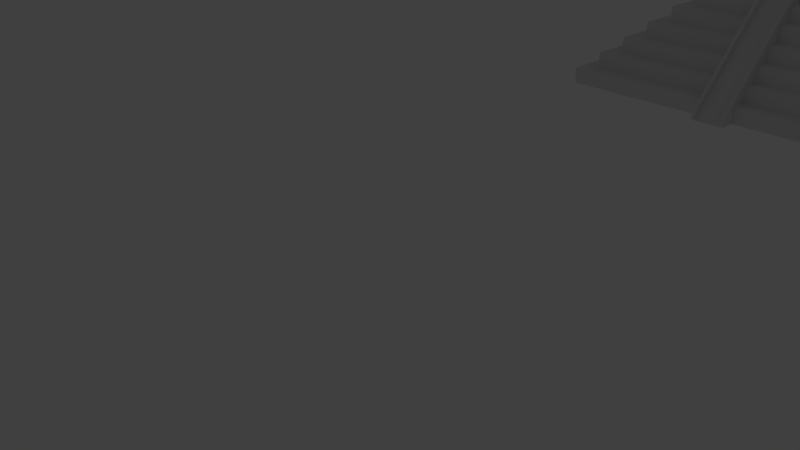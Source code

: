 # Source: piramide3.blend  (saved by Blender 2.78.0; exported with 4.5.12 LTS)
import bpy
from mathutils import Matrix  # noqa: F401  (used for matrix-valued properties, if any)

bpy.ops.wm.read_factory_settings(use_empty=True)
scene = bpy.context.scene
scene.name = 'Scene'

# ---- collections
col_collection_1 = bpy.data.collections.new('Collection 1'); scene.collection.children.link(col_collection_1)

# ---- world
world_world = bpy.data.worlds.new('World'); scene.world = world_world
world_world.color = (0.05088, 0.05088, 0.05088)
world_world.use_sun_shadow = False
world_world.sun_shadow_jitter_overblur = 0.0
world_world.cycles.sampling_method = 'MANUAL'

# ---- cameras
cam_camera = bpy.data.cameras.new('Camera')
cam_camera.clip_end = 100.0
cam_camera.lens = 35.0
cam_camera.sensor_width = 32.0
cam_camera.sensor_height = 18.0
cam_camera.ortho_scale = 7.314
cam_camera.dof.focus_distance = 0.0
cam_camera.dof.aperture_fstop = 128.0

# ---- lights
light_lamp = bpy.data.lights.new('Lamp', 'POINT')
light_lamp.transmission_factor = 0.0
light_lamp.cutoff_distance = 30.0
light_lamp.energy = 100.0
light_lamp.shadow_buffer_clip_start = 1.001
light_lamp.shadow_soft_size = 0.1
light_lamp.shadow_maximum_resolution = 0.006
light_lamp.use_absolute_resolution = True

# ---- meshes
me_cube_002 = bpy.data.meshes.new('Cube.002')
me_cube_002.from_pydata([(-0.199, -0.1989, 8.0), (-0.1998, -0.198, 12.0), (-0.1998, 0.2009, 8.0), (-0.1998, 0.2009, 12.0), (0.2006, -0.198, 12.0), (0.2006, 0.2009, 12.0), (-0.9998, -0.9991, -12.0), (-0.8998, -0.8991, -10.0), (-0.9998, 1.001, -12.0), (-0.8998, 0.9009, -10.0), (1.0, -0.9991, -12.0), (0.9002, -0.8991, -10.0), (1.0, 1.001, -12.0), (0.9002, 0.9009, -10.0), (-0.9998, -0.9991, -10.0), (-0.9998, 1.001, -10.0), (1.0, 1.001, -10.0), (1.0, -0.9991, -10.0), (-0.7998, -0.7991, -8.0), (-0.7998, 0.8009, -8.0), (0.8002, 0.8009, -8.0), (0.8002, -0.7991, -8.0), (-0.8998, -0.8991, -8.0), (-0.8998, 0.9009, -8.0), (0.9002, 0.9009, -8.0), (0.9002, -0.8991, -8.0), (-0.6998, -0.6991, -6.0), (-0.6998, 0.7009, -6.0), (0.7002, 0.7009, -6.0), (0.7002, -0.6991, -6.0), (-0.7998, -0.7991, -6.0), (-0.7998, 0.8009, -6.0), (0.8002, 0.8009, -6.0), (0.8002, -0.7991, -6.0), (-0.5998, -0.5991, -4.0), (-0.5998, 0.6009, -4.0), (0.6002, 0.6009, -4.0), (0.6002, -0.5991, -4.0), (-0.6998, -0.6991, -4.0), (-0.6998, 0.7009, -4.0), (0.7002, 0.7009, -4.0), (0.7002, -0.6991, -4.0), (-0.4998, -0.4991, -2.0), (-0.4998, 0.5009, -2.0), (0.5002, 0.5009, -2.0), (0.5002, -0.4991, -2.0), (-0.5998, -0.5991, -2.0), (-0.5998, 0.6009, -2.0), (0.6002, 0.6009, -2.0), (0.6002, -0.5991, -2.0), (-0.3998, -0.3991, 0.0), (-0.3998, 0.4009, 0.0), (0.4002, 0.4009, 0.0), (0.4002, -0.3991, 0.0), (-0.4998, -0.4991, 0.0), (-0.4998, 0.5009, 0.0), (0.5002, 0.5009, 0.0), (0.5002, -0.4991, 0.0), (-0.2998, -0.2991, 2.0), (-0.2998, 0.3009, 2.0), (0.3002, 0.3009, 2.0), (0.3002, -0.2991, 2.0), (-0.3998, -0.3991, 2.0), (-0.3998, 0.4009, 2.0), (0.4002, 0.4009, 2.0), (0.4002, -0.3991, 2.0), (-0.1998, -0.1991, 4.0), (-0.1998, 0.2009, 4.0), (0.2002, 0.2009, 4.0), (1.1, -0.07909, -12.0), (-0.2998, 0.3009, 4.0), (0.3002, 0.3009, 4.0), (-0.2996, -0.2981, 4.996), (0.2002, -0.1991, 4.0), (-0.9998, 0.1009, -12.0), (-0.9998, 0.1009, -10.0), (1.0, 0.1009, -12.0), (1.0, 0.1009, -10.0), (-0.8998, 0.1009, -10.0), (0.9002, 0.1009, -10.0), (-0.8998, 0.1009, -8.0), (0.9002, 0.1009, -8.0), (-0.7998, 0.1009, -8.0), (0.8002, 0.1009, -8.0), (-0.7998, 0.1009, -6.0), (0.8002, 0.1009, -6.0), (-0.6998, 0.1009, -6.0), (0.7002, 0.1009, -6.0), (-0.6998, 0.1009, -4.0), (0.7002, 0.1009, -4.0), (-0.5998, 0.1009, -4.0), (0.6002, 0.1009, -4.0), (-0.5998, 0.1009, -2.0), (0.6002, 0.1009, -2.0), (-0.4998, 0.1009, -2.0), (0.5002, 0.1009, -2.0), (-0.4998, 0.1009, 0.0), (0.5002, 0.1009, 0.0), (-0.3998, 0.1009, 0.0), (0.4002, 0.1009, 0.0), (-0.3998, 0.1009, 2.0), (0.4002, 0.1009, 2.0), (-0.2998, 0.1009, 2.0), (0.3002, 0.1009, 2.0), (-0.1998, 0.1009, 4.0), (0.2002, 0.1009, 4.0), (-0.9998, -0.09909, -12.0), (1.0, -0.09909, -10.0), (0.9002, -0.09909, -10.0), (0.9002, -0.09909, -8.0), (0.8002, -0.09909, -8.0), (0.8002, -0.09909, -6.0), (0.7002, -0.09909, -6.0), (0.7002, -0.09909, -4.0), (0.6002, -0.09909, -4.0), (0.6002, -0.09909, -2.0), (0.5002, -0.09909, -2.0), (0.5002, -0.09909, 0.0), (0.4002, -0.09909, 0.0), (0.4002, -0.09909, 2.0), (0.3002, -0.09909, 2.0), (0.2002, -0.09909, 4.0), (-0.9998, -0.09909, -10.0), (1.0, -0.09909, -12.0), (-0.8998, -0.09909, -10.0), (-0.8998, -0.09909, -8.0), (-0.7998, -0.09909, -8.0), (-0.7998, -0.09909, -6.0), (-0.6998, -0.09909, -6.0), (-0.6998, -0.09909, -4.0), (-0.5998, -0.09909, -4.0), (-0.5998, -0.09909, -2.0), (-0.4998, -0.09909, -2.0), (-0.4998, -0.09909, 0.0), (-0.3998, -0.09909, 0.0), (-0.3998, -0.09909, 2.0), (-0.2998, -0.09909, 2.0), (-0.1998, -0.09909, 4.0), (-0.09845, 1.001, -12.0), (-0.09845, 1.001, -10.0), (-0.09845, -0.9991, -12.0), (-0.09845, -0.9991, -10.0), (-0.09878, 0.9009, -10.0), (-0.09878, -0.8991, -10.0), (-0.09878, 0.9009, -8.0), (-0.09878, -0.8991, -8.0), (-0.09911, 0.8009, -8.0), (-0.09911, -0.7991, -8.0), (-0.09911, 0.8009, -6.0), (-0.09911, -0.7991, -6.0), (-0.09944, 0.7009, -6.0), (-0.09944, -0.6991, -6.0), (-0.09944, 0.7009, -4.0), (-0.09944, -0.6991, -4.0), (-0.09978, 0.6009, -4.0), (-0.09978, -0.5991, -4.0), (-0.09978, 0.6009, -2.0), (-0.09978, -0.5991, -2.0), (-0.1001, 0.5009, -2.0), (-0.1001, -0.4991, -2.0), (-0.1001, 0.5009, 0.0), (-0.1001, -0.4991, 0.0), (-0.1004, 0.4009, 0.0), (-0.1004, -0.3991, 0.0), (-0.1004, 0.4009, 2.0), (-0.1004, -0.3991, 2.0), (-0.1008, 0.3009, 2.0), (-0.1008, -0.2991, 2.0), (-0.1011, -0.1991, 4.0), (-0.1011, 0.2009, 4.0), (-0.1011, 0.1009, 4.0), (-0.09845, 0.1009, -12.0), (-0.1011, -0.09909, 4.0), (-0.09845, -0.09909, -12.0), (0.1016, 1.001, -10.0), (0.1016, -0.9991, -12.0), (0.1012, 0.9009, -10.0), (0.1012, 0.9009, -8.0), (0.1009, 0.8009, -8.0), (0.1009, 0.8009, -6.0), (0.1006, 0.7009, -6.0), (0.1006, 0.7009, -4.0), (0.1002, 0.6009, -4.0), (0.1002, 0.6009, -2.0), (0.09989, 0.5009, -2.0), (0.09989, 0.5009, 0.0), (0.09956, 0.4009, 0.0), (0.09956, 0.4009, 2.0), (0.09923, 0.3009, 2.0), (0.09889, 0.2009, 4.0), (0.09889, 0.1009, 4.0), (0.09889, -0.09909, 4.0), (0.1016, -0.9991, -10.0), (0.1012, -0.8991, -10.0), (0.1012, -0.8991, -8.0), (0.1009, -0.7991, -8.0), (0.1009, -0.7991, -6.0), (0.1006, -0.6991, -6.0), (0.1006, -0.6991, -4.0), (0.1002, -0.5991, -4.0), (0.1002, -0.5991, -2.0), (0.09989, -0.4991, -2.0), (0.09989, -0.4991, 0.0), (0.09956, -0.3991, 0.0), (0.09956, -0.3991, 2.0), (0.09923, -0.2991, 2.0), (0.09889, -0.1991, 4.0), (0.1016, 0.1009, -12.0), (0.1016, -0.09909, -12.0), (0.1016, 1.001, -12.0), (0.1002, 1.1, -12.0), (-0.09978, 1.1, -12.0), (-0.1008, 0.3009, 4.0), (0.09923, 0.3009, 4.0), (-0.2992, -0.09909, 3.993), (-0.2992, 0.1009, 3.993), (-1.1, 0.1009, -12.0), (-1.1, -0.09909, -12.0), (0.09889, -0.2981, 3.996), (-0.1011, -0.2981, 3.996), (-0.09845, -1.1, -12.0), (0.1016, -1.1, -12.0), (1.1, -0.09909, -12.0), (1.1, 0.1009, -12.0), (0.3009, 0.09951, 4.0), (0.3009, -0.1005, 4.0), (-0.1998, 0.1009, 8.0), (0.09889, 0.2009, 8.0), (0.2002, 0.2009, 8.0), (-0.1011, -0.1991, 8.0), (0.2002, 0.1009, 8.0), (-0.1998, -0.09909, 8.0), (-0.1011, 0.2009, 8.0), (-0.1011, 0.1009, 8.0), (0.2002, -0.1991, 8.0), (0.09889, -0.1991, 8.0), (0.09889, -0.09909, 8.0), (0.2002, -0.09909, 8.0), (0.09889, 0.1009, 8.0), (-0.1011, -0.09909, 8.0), (-0.08111, -0.2981, 3.996), (-0.07845, -1.1, -12.0), (0.07889, -0.2981, 3.996), (0.08155, -1.1, -12.0), (0.09889, -0.2981, 4.996), (0.1016, -1.1, -11.0), (-0.1011, -0.2981, 4.996), (-0.09845, -1.1, -11.0), (-0.08111, -0.2981, 4.996), (-0.07845, -1.1, -11.0), (0.07889, -0.2981, 4.996), (0.08155, -1.1, -11.0), (-0.08111, -0.2781, 3.996), (-0.1011, -0.2781, 3.996), (0.09889, -0.2781, 3.996), (0.07889, -0.2781, 3.996), (-0.08111, -0.2781, 4.996), (-0.1011, -0.2781, 4.996), (0.09889, -0.2781, 4.996), (0.07889, -0.2781, 4.996), (-0.1011, -0.2981, 4.996), (-0.1011, -0.2981, 3.996), (0.09889, -0.2981, 4.996), (0.09889, -0.2981, 3.996), (-0.1011, -0.2781, 4.996), (-0.1011, -0.2781, 3.996), (0.09889, -0.2781, 4.996), (0.09889, -0.2781, 3.996), (0.3003, -0.2981, 4.996), (0.3003, -0.2981, 3.996), (0.3003, -0.2781, 4.996), (0.3003, -0.2781, 3.996), (-0.2996, -0.2981, 3.996), (-0.2996, -0.2781, 4.996), (-0.2996, -0.2781, 3.996), (0.3009, -0.08049, 4.0), (1.1, 0.08091, -12.0), (0.3009, 0.07951, 4.0), (1.1, -0.09909, -11.0), (1.1, -0.07909, -11.0), (0.3009, -0.1005, 5.0), (1.1, 0.1009, -11.0), (0.3009, 0.09951, 5.0), (0.3009, -0.08049, 5.0), (1.1, 0.08091, -11.0), (0.3009, 0.07951, 5.0), (0.2809, -0.08049, 4.0), (0.2809, -0.1005, 4.0), (0.2809, 0.09951, 4.0), (0.2809, 0.07951, 4.0), (0.2809, -0.08049, 5.0), (0.2809, -0.1005, 5.0), (0.2809, 0.09951, 5.0), (0.2809, 0.07951, 5.0), (0.3009, -0.1005, 5.0), (0.3009, 0.3006, 5.0), (0.2809, 0.3006, 4.0), (0.2809, 0.3006, 5.0), (0.3009, -0.1005, 4.0), (0.2809, -0.1005, 5.0), (0.2809, -0.1005, 4.0), (0.3009, -0.2781, 4.0), (0.2809, -0.2781, 4.0), (0.2809, -0.2781, 5.0), (0.3009, -0.2781, 5.0), (-0.2992, 0.08091, 3.993), (-1.1, 0.08091, -12.0), (-0.2992, -0.07909, 3.993), (-1.1, -0.07909, -12.0), (-0.2992, -0.09909, 4.993), (-1.1, -0.09909, -11.0), (-0.2992, 0.1009, 4.993), (-1.1, 0.1009, -11.0), (-0.2992, 0.08091, 4.993), (-1.1, 0.08091, -11.0), (-0.2992, -0.07909, 4.993), (-1.1, -0.07909, -11.0), (-0.2992, 0.08091, 3.993), (-0.2992, 0.1009, 3.993), (-0.2992, -0.09909, 3.993), (-0.2992, -0.07909, 3.993), (-0.2992, 0.08091, 4.993), (-0.2992, 0.1009, 4.993), (-0.2992, -0.09909, 4.993), (-0.2992, -0.07909, 4.993), (-0.2992, 0.08091, 3.993), (-0.2992, 0.1009, 3.993), (-0.2992, -0.09909, 3.993), (-0.2992, -0.07909, 3.993), (-0.2992, 0.08091, 4.993), (-0.2992, 0.1009, 4.993), (-0.2992, -0.09909, 4.993), (-0.2992, -0.07909, 4.993), (-0.2792, 0.08091, 3.993), (-0.2792, 0.1009, 3.993), (-0.2792, -0.09909, 3.993), (-0.2792, -0.07909, 3.993), (-0.2792, 0.08091, 4.993), (-0.2792, 0.1009, 4.993), (-0.2792, -0.09909, 4.993), (-0.2792, -0.07909, 4.993), (-0.2992, -0.2781, 3.993), (-0.2992, -0.2781, 4.993), (-0.2792, -0.2781, 3.993), (-0.2792, -0.2781, 4.993), (-0.2992, 0.3009, 3.993), (-0.2992, 0.3009, 4.993), (-0.2792, 0.3009, 3.993), (-0.2792, 0.3009, 4.993), (0.08022, 1.1, -12.0), (0.07923, 0.3009, 4.0), (-0.07978, 1.1, -12.0), (-0.08077, 0.3009, 4.0), (0.1002, 1.1, -12.0), (0.09923, 0.3009, 4.0), (-0.09978, 1.1, -12.0), (-0.1008, 0.3009, 4.0), (0.08022, 1.1, -12.0), (0.07923, 0.3009, 4.0), (-0.07978, 1.1, -12.0), (-0.08077, 0.3009, 4.0), (0.1002, 1.1, -11.0), (0.09923, 0.3009, 5.0), (-0.09978, 1.1, -11.0), (-0.1008, 0.3009, 5.0), (0.08022, 1.1, -11.0), (0.07923, 0.3009, 5.0), (-0.07978, 1.1, -11.0), (-0.08077, 0.3009, 5.0), (0.07923, 0.2809, 4.0), (0.09923, 0.2809, 4.0), (-0.1008, 0.2809, 4.0), (-0.08077, 0.2809, 4.0), (0.07923, 0.2809, 5.0), (0.09923, 0.2809, 5.0), (-0.1008, 0.2809, 5.0), (-0.08077, 0.2809, 5.0), (-0.2792, 0.3009, 5.0), (-0.2792, 0.3009, 4.0), (-0.2792, 0.2809, 5.0), (-0.2792, 0.2809, 4.0), (0.2809, 0.3009, 5.0), (0.2809, 0.3009, 4.0), (0.2809, 0.2809, 5.0), (0.2809, 0.2809, 4.0)], [], [(0, 1, 3, 2), (2, 3, 5, 228), (228, 5, 4, 234), (234, 4, 1, 0), (2, 228, 234, 0), (5, 3, 1, 4), (74, 75, 15, 8), (209, 174, 16, 12), (123, 107, 17, 10), (140, 141, 14, 6), (208, 123, 10, 175), (193, 11, 25, 194), (78, 9, 15, 75), (176, 13, 16, 174), (108, 11, 17, 107), (143, 7, 14, 141), (83, 20, 32, 85), (142, 9, 23, 144), (79, 13, 24, 81), (124, 7, 22, 125), (82, 19, 23, 80), (178, 20, 24, 177), (110, 21, 25, 109), (147, 18, 22, 145), (87, 28, 40, 89), (126, 18, 30, 127), (195, 21, 33, 196), (146, 19, 31, 148), (86, 27, 31, 84), (180, 28, 32, 179), (112, 29, 33, 111), (151, 26, 30, 149), (199, 37, 49, 200), (128, 26, 38, 129), (197, 29, 41, 198), (150, 27, 39, 152), (90, 35, 39, 88), (182, 36, 40, 181), (114, 37, 41, 113), (155, 34, 38, 153), (132, 42, 54, 133), (154, 35, 47, 156), (91, 36, 48, 93), (130, 34, 46, 131), (94, 43, 47, 92), (184, 44, 48, 183), (116, 45, 49, 115), (159, 42, 46, 157), (99, 52, 64, 101), (201, 45, 57, 202), (158, 43, 55, 160), (95, 44, 56, 97), (98, 51, 55, 96), (186, 52, 56, 185), (118, 53, 57, 117), (163, 50, 54, 161), (166, 59, 70, 212), (134, 50, 62, 135), (203, 53, 65, 204), (162, 51, 63, 164), (102, 59, 63, 100), (188, 60, 64, 187), (120, 61, 65, 119), (167, 58, 62, 165), (103, 60, 71, 224), (136, 58, 272, 214), (205, 61, 269, 218), (104, 67, 70, 215), (189, 68, 71, 213), (121, 73, 269, 225), (168, 66, 272, 219), (73, 121, 237, 234), (170, 169, 232, 233), (68, 105, 224, 71), (59, 102, 215, 70), (60, 103, 101, 64), (51, 98, 100, 63), (52, 99, 97, 56), (44, 95, 93, 48), (35, 90, 92, 47), (43, 94, 96, 55), (36, 91, 89, 40), (27, 86, 88, 39), (28, 87, 85, 32), (19, 82, 84, 31), (20, 83, 81, 24), (9, 78, 80, 23), (13, 79, 77, 16), (209, 12, 76, 207), (12, 16, 77, 76), (6, 14, 122, 106), (7, 124, 122, 14), (21, 110, 111, 33), (11, 108, 109, 25), (18, 126, 125, 22), (29, 112, 113, 41), (26, 128, 127, 30), (34, 130, 129, 38), (37, 114, 115, 49), (42, 132, 131, 46), (53, 118, 119, 65), (45, 116, 117, 57), (50, 134, 133, 54), (58, 136, 135, 62), (61, 120, 225, 269), (66, 137, 214, 272), (170, 104, 137, 172), (207, 76, 123, 208), (74, 171, 173, 106), (190, 170, 172, 191), (8, 138, 171, 74), (189, 169, 170, 190), (191, 172, 168, 206), (67, 169, 212, 70), (58, 167, 219, 272), (59, 166, 164, 63), (50, 163, 165, 62), (51, 162, 160, 55), (42, 159, 161, 54), (43, 158, 156, 47), (35, 154, 152, 39), (26, 151, 153, 38), (34, 155, 157, 46), (27, 150, 148, 31), (18, 147, 149, 30), (19, 146, 144, 23), (9, 142, 139, 15), (7, 143, 145, 22), (106, 173, 140, 6), (8, 15, 139, 138), (10, 17, 192, 175), (11, 193, 192, 17), (13, 176, 177, 24), (21, 195, 194, 25), (20, 178, 179, 32), (29, 197, 196, 33), (28, 180, 181, 40), (37, 199, 198, 41), (36, 182, 183, 48), (45, 201, 200, 49), (44, 184, 185, 56), (53, 203, 202, 57), (60, 188, 213, 71), (52, 186, 187, 64), (61, 205, 204, 65), (73, 206, 218, 269), (68, 189, 227, 228), (189, 190, 238, 227), (105, 190, 191, 121), (171, 207, 208, 173), (138, 209, 207, 171), (173, 208, 175, 140), (175, 221, 220, 140), (104, 74, 216, 215), (105, 224, 223, 76), (189, 209, 210, 213), (351, 211, 355, 359), (209, 138, 211, 210), (138, 169, 212, 211), (169, 189, 213, 212), (215, 216, 312, 311), (137, 104, 215, 214), (106, 137, 214, 217), (74, 106, 217, 216), (220, 241, 249, 247), (140, 220, 219, 168), (168, 219, 218, 206), (206, 218, 221, 175), (282, 224, 71, 295), (76, 223, 222, 123), (123, 222, 225, 121), (121, 225, 224, 105), (239, 231, 0, 229), (232, 2, 226, 233), (237, 236, 235, 234), (228, 227, 238, 230), (66, 168, 229, 0), (169, 67, 2, 232), (137, 66, 0, 231), (206, 73, 234, 235), (190, 105, 230, 238), (104, 170, 233, 226), (121, 191, 236, 237), (172, 137, 231, 239), (191, 206, 235, 236), (168, 172, 239, 229), (67, 104, 226, 2), (105, 68, 228, 230), (243, 221, 245, 251), (246, 247, 249, 248), (245, 244, 250, 251), (241, 240, 248, 249), (219, 220, 247, 246), (242, 250, 259, 255), (242, 243, 251, 250), (250, 244, 258, 259), (221, 218, 244, 245), (241, 243, 242, 240), (254, 255, 259, 258), (252, 253, 257, 256), (246, 248, 256, 257), (248, 240, 252, 256), (218, 242, 255, 254), (240, 219, 253, 252), (257, 253, 265, 264), (254, 258, 266, 267), (263, 267, 271, 269), (264, 265, 274, 273), (218, 254, 267, 263), (246, 257, 264, 260), (258, 244, 262, 266), (244, 218, 263, 262), (219, 246, 260, 261), (253, 219, 261, 265), (268, 269, 271, 270), (266, 262, 268, 270), (267, 266, 270, 271), (262, 263, 269, 268), (272, 72, 273, 274), (261, 260, 72, 272), (265, 261, 272, 274), (260, 264, 273, 72), (223, 224, 282, 281), (275, 69, 276, 277), (280, 278, 279, 283), (281, 282, 285, 284), (277, 276, 284, 285), (222, 69, 279, 278), (225, 222, 278, 280), (276, 223, 281, 284), (277, 285, 293, 289), (69, 275, 283, 279), (288, 289, 293, 292), (286, 287, 291, 290), (224, 277, 289, 288), (283, 275, 286, 290), (285, 282, 292, 293), (275, 225, 287, 286), (287, 225, 298, 300), (280, 283, 290, 291), (295, 71, 296, 297), (224, 288, 296, 71), (288, 292, 297, 296), (292, 282, 295, 297), (299, 300, 302, 303), (291, 287, 300, 299), (280, 291, 299, 294), (225, 280, 294, 298), (301, 304, 303, 302), (300, 298, 301, 302), (294, 299, 303, 304), (298, 294, 304, 301), (305, 215, 318, 317), (306, 308, 307, 305), (311, 312, 314, 313), (310, 309, 315, 316), (308, 217, 310, 316), (216, 306, 314, 312), (306, 305, 313, 314), (217, 214, 309, 310), (307, 315, 324, 320), (307, 308, 316, 315), (318, 322, 330, 326), (323, 319, 327, 331), (313, 305, 317, 321), (315, 309, 323, 324), (309, 214, 319, 323), (311, 313, 321, 322), (215, 311, 322, 318), (214, 307, 320, 319), (332, 331, 339, 340), (329, 325, 333, 337), (322, 321, 329, 330), (317, 318, 326, 325), (320, 324, 332, 328), (321, 317, 325, 329), (324, 323, 331, 332), (319, 320, 328, 327), (333, 334, 338, 337), (335, 336, 340, 339), (327, 328, 336, 335), (331, 327, 341, 342), (330, 338, 348, 346), (330, 329, 337, 338), (325, 326, 334, 333), (328, 332, 340, 336), (342, 341, 343, 344), (339, 331, 342, 344), (335, 339, 344, 343), (327, 335, 343, 341), (345, 346, 348, 347), (326, 330, 346, 345), (338, 334, 347, 348), (334, 326, 345, 347), (350, 213, 354, 358), (350, 349, 351, 352), (357, 358, 366, 365), (353, 357, 365, 361), (210, 349, 357, 353), (213, 210, 353, 354), (349, 350, 358, 357), (212, 352, 360, 356), (352, 351, 359, 360), (211, 212, 356, 355), (362, 361, 365, 366), (363, 364, 368, 367), (354, 353, 361, 362), (356, 371, 380, 378), (360, 359, 367, 368), (366, 358, 369, 373), (355, 356, 364, 363), (359, 355, 363, 367), (371, 372, 376, 375), (369, 370, 374, 373), (356, 360, 372, 371), (374, 370, 384, 383), (358, 354, 370, 369), (368, 364, 375, 376), (362, 366, 373, 374), (360, 368, 376, 372), (377, 378, 380, 379), (364, 356, 378, 377), (375, 364, 377, 379), (371, 375, 379, 380), (370, 354, 382, 384), (354, 362, 381, 382), (362, 374, 383, 381)])
me_cube_002.use_remesh_preserve_volume = False
me_cube_002.use_remesh_preserve_attributes = False
me_cube_002.use_mirror_vertex_groups = False
me_cube_002.update()
me_cube_001 = bpy.data.meshes.new('Cube.001')
me_cube_001.from_pydata([(-0.1992, -0.1999, 19.0), (-0.2, -0.1989, 23.0), (-0.2, 0.2, 19.0), (-0.2, 0.2, 23.0), (0.2003, -0.1989, 23.0), (0.2003, 0.2, 23.0), (-1.0, -1.0, -1.0), (-0.9, -0.9, 1.0), (-1.0, 1.0, -1.0), (-0.9, 0.9, 1.0), (1.0, -1.0, -1.0), (0.9, -0.9, 1.0), (1.0, 1.0, -1.0), (0.9, 0.9, 1.0), (-1.0, -1.0, 1.0), (-1.0, 1.0, 1.0), (1.0, 1.0, 1.0), (1.0, -1.0, 1.0), (-0.8, -0.8, 3.0), (-0.8, 0.8, 3.0), (0.8, 0.8, 3.0), (0.8, -0.8, 3.0), (-0.9, -0.9, 3.0), (-0.9, 0.9, 3.0), (0.9, 0.9, 3.0), (0.9, -0.9, 3.0), (-0.7, -0.7, 5.0), (-0.7, 0.7, 5.0), (0.7, 0.7, 5.0), (0.7, -0.7, 5.0), (-0.8, -0.8, 5.0), (-0.8, 0.8, 5.0), (0.8, 0.8, 5.0), (0.8, -0.8, 5.0), (-0.6, -0.6, 7.0), (-0.6, 0.6, 7.0), (0.6, 0.6, 7.0), (0.6, -0.6, 7.0), (-0.7, -0.7, 7.0), (-0.7, 0.7, 7.0), (0.7, 0.7, 7.0), (0.7, -0.7, 7.0), (-0.5, -0.5, 9.0), (-0.5, 0.5, 9.0), (0.5, 0.5, 9.0), (0.5, -0.5, 9.0), (-0.6, -0.6, 9.0), (-0.6, 0.6, 9.0), (0.6, 0.6, 9.0), (0.6, -0.6, 9.0), (-0.4, -0.4, 11.0), (-0.4, 0.4, 11.0), (0.4, 0.4, 11.0), (0.4, -0.4, 11.0), (-0.5, -0.5, 11.0), (-0.5, 0.5, 11.0), (0.5, 0.5, 11.0), (0.5, -0.5, 11.0), (-0.3, -0.3, 13.0), (-0.3, 0.3, 13.0), (0.3, 0.3, 13.0), (0.3, -0.3, 13.0), (-0.4, -0.4, 13.0), (-0.4, 0.4, 13.0), (0.4, 0.4, 13.0), (0.4, -0.4, 13.0), (-0.2, -0.2, 15.0), (-0.2, 0.2, 15.0), (0.2, 0.2, 15.0), (1.1, -0.08, -1.0), (-0.3, 0.3, 15.0), (0.3, 0.3, 15.0), (-0.2999, -0.299, 16.0), (0.2, -0.2, 15.0), (-1.0, 0.1, -1.0), (-1.0, 0.1, 1.0), (1.0, 0.1, -1.0), (1.0, 0.1, 1.0), (-0.9, 0.1, 1.0), (0.9, 0.1, 1.0), (-0.9, 0.1, 3.0), (0.9, 0.1, 3.0), (-0.8, 0.1, 3.0), (0.8, 0.1, 3.0), (-0.8, 0.1, 5.0), (0.8, 0.1, 5.0), (-0.7, 0.1, 5.0), (0.7, 0.1, 5.0), (-0.7, 0.1, 7.0), (0.7, 0.1, 7.0), (-0.6, 0.1, 7.0), (0.6, 0.1, 7.0), (-0.6, 0.1, 9.0), (0.6, 0.1, 9.0), (-0.5, 0.1, 9.0), (0.5, 0.1, 9.0), (-0.5, 0.1, 11.0), (0.5, 0.1, 11.0), (-0.4, 0.1, 11.0), (0.4, 0.1, 11.0), (-0.4, 0.1, 13.0), (0.4, 0.1, 13.0), (-0.3, 0.1, 13.0), (0.3, 0.1, 13.0), (-0.2, 0.1, 15.0), (0.2, 0.1, 15.0), (-1.0, -0.1, -1.0), (1.0, -0.1, 1.0), (0.9, -0.1, 1.0), (0.9, -0.1, 3.0), (0.8, -0.1, 3.0), (0.8, -0.1, 5.0), (0.7, -0.1, 5.0), (0.7, -0.1, 7.0), (0.6, -0.1, 7.0), (0.6, -0.1, 9.0), (0.5, -0.1, 9.0), (0.5, -0.1, 11.0), (0.4, -0.1, 11.0), (0.4, -0.1, 13.0), (0.3, -0.1, 13.0), (0.2, -0.1, 15.0), (-1.0, -0.1, 1.0), (1.0, -0.1, -1.0), (-0.9, -0.1, 1.0), (-0.9, -0.1, 3.0), (-0.8, -0.1, 3.0), (-0.8, -0.1, 5.0), (-0.7, -0.1, 5.0), (-0.7, -0.1, 7.0), (-0.6, -0.1, 7.0), (-0.6, -0.1, 9.0), (-0.5, -0.1, 9.0), (-0.5, -0.1, 11.0), (-0.4, -0.1, 11.0), (-0.4, -0.1, 13.0), (-0.3, -0.1, 13.0), (-0.2, -0.1, 15.0), (-0.09867, 1.0, -1.0), (-0.09867, 1.0, 1.0), (-0.09867, -1.0, -1.0), (-0.09867, -1.0, 1.0), (-0.099, 0.9, 1.0), (-0.099, -0.9, 1.0), (-0.099, 0.9, 3.0), (-0.099, -0.9, 3.0), (-0.09934, 0.8, 3.0), (-0.09934, -0.8, 3.0), (-0.09934, 0.8, 5.0), (-0.09934, -0.8, 5.0), (-0.09967, 0.7, 5.0), (-0.09967, -0.7, 5.0), (-0.09967, 0.7, 7.0), (-0.09967, -0.7, 7.0), (-0.1, 0.6, 7.0), (-0.1, -0.6, 7.0), (-0.1, 0.6, 9.0), (-0.1, -0.6, 9.0), (-0.1003, 0.5, 9.0), (-0.1003, -0.5, 9.0), (-0.1003, 0.5, 11.0), (-0.1003, -0.5, 11.0), (-0.1007, 0.4, 11.0), (-0.1007, -0.4, 11.0), (-0.1007, 0.4, 13.0), (-0.1007, -0.4, 13.0), (-0.101, 0.3, 13.0), (-0.101, -0.3, 13.0), (-0.1013, -0.2, 15.0), (-0.1013, 0.2, 15.0), (-0.1013, 0.1, 15.0), (-0.09867, 0.1, -1.0), (-0.1013, -0.1, 15.0), (-0.09867, -0.1, -1.0), (0.1013, 1.0, 1.0), (0.1013, -1.0, -1.0), (0.101, 0.9, 1.0), (0.101, 0.9, 3.0), (0.1007, 0.8, 3.0), (0.1007, 0.8, 5.0), (0.1003, 0.7, 5.0), (0.1003, 0.7, 7.0), (0.1, 0.6, 7.0), (0.1, 0.6, 9.0), (0.09967, 0.5, 9.0), (0.09967, 0.5, 11.0), (0.09934, 0.4, 11.0), (0.09934, 0.4, 13.0), (0.099, 0.3, 13.0), (0.09867, 0.2, 15.0), (0.09867, 0.1, 15.0), (0.09867, -0.1, 15.0), (0.1013, -1.0, 1.0), (0.101, -0.9, 1.0), (0.101, -0.9, 3.0), (0.1007, -0.8, 3.0), (0.1007, -0.8, 5.0), (0.1003, -0.7, 5.0), (0.1003, -0.7, 7.0), (0.1, -0.6, 7.0), (0.1, -0.6, 9.0), (0.09967, -0.5, 9.0), (0.09967, -0.5, 11.0), (0.09934, -0.4, 11.0), (0.09934, -0.4, 13.0), (0.099, -0.3, 13.0), (0.09867, -0.2, 15.0), (0.1013, 0.1, -1.0), (0.1013, -0.1, -1.0), (0.1013, 1.0, -1.0), (0.1, 1.099, -1.0), (-0.1, 1.099, -1.0), (-0.101, 0.3, 15.0), (0.099, 0.3, 15.0), (-0.2994, -0.1, 14.99), (-0.2994, 0.1, 14.99), (-1.1, 0.1, -1.0), (-1.1, -0.1, -1.0), (0.09867, -0.299, 15.0), (-0.1013, -0.299, 15.0), (-0.09867, -1.101, -0.9994), (0.1013, -1.101, -0.9994), (1.1, -0.1, -1.0), (1.1, 0.1, -1.0), (0.3007, 0.0986, 15.0), (0.3007, -0.1014, 15.0), (-0.2, 0.1, 19.0), (0.09867, 0.2, 19.0), (0.2, 0.2, 19.0), (-0.1013, -0.2, 19.0), (0.2, 0.1, 19.0), (-0.2, -0.1, 19.0), (-0.1013, 0.2, 19.0), (-0.1013, 0.1, 19.0), (0.2, -0.2, 19.0), (0.09867, -0.2, 19.0), (0.09867, -0.1, 19.0), (0.2, -0.1, 19.0), (0.09867, 0.1, 19.0), (-0.1013, -0.1, 19.0), (-0.08133, -0.299, 15.0), (-0.07867, -1.101, -0.9994), (0.07867, -0.299, 15.0), (0.08133, -1.101, -0.9994), (0.09867, -0.299, 16.0), (0.1013, -1.101, 0.0005674), (-0.1013, -0.299, 16.0), (-0.09867, -1.101, 0.0005674), (-0.08133, -0.299, 16.0), (-0.07867, -1.101, 0.0005674), (0.07867, -0.299, 16.0), (0.08133, -1.101, 0.0005674), (-0.08133, -0.279, 15.0), (-0.1013, -0.279, 15.0), (0.09867, -0.279, 15.0), (0.07867, -0.279, 15.0), (-0.08133, -0.279, 16.0), (-0.1013, -0.279, 16.0), (0.09867, -0.279, 16.0), (0.07867, -0.279, 16.0), (-0.1013, -0.299, 16.0), (-0.1013, -0.299, 15.0), (0.09867, -0.299, 16.0), (0.09867, -0.299, 15.0), (-0.1013, -0.279, 16.0), (-0.1013, -0.279, 15.0), (0.09867, -0.279, 16.0), (0.09867, -0.279, 15.0), (0.3001, -0.299, 16.0), (0.3001, -0.299, 15.0), (0.3001, -0.279, 16.0), (0.3001, -0.279, 15.0), (-0.2999, -0.299, 15.0), (-0.2999, -0.279, 16.0), (-0.2999, -0.279, 15.0), (0.3007, -0.0814, 15.0), (1.1, 0.08, -1.0), (0.3007, 0.0786, 15.0), (1.1, -0.1, 0.0), (1.1, -0.08, 0.0), (0.3007, -0.1014, 16.0), (1.1, 0.1, 0.0), (0.3007, 0.0986, 16.0), (0.3007, -0.0814, 16.0), (1.1, 0.08, 0.0), (0.3007, 0.0786, 16.0), (0.2807, -0.0814, 15.0), (0.2807, -0.1014, 15.0), (0.2807, 0.0986, 15.0), (0.2807, 0.0786, 15.0), (0.2807, -0.0814, 16.0), (0.2807, -0.1014, 16.0), (0.2807, 0.0986, 16.0), (0.2807, 0.0786, 16.0), (0.3007, -0.1014, 16.0), (0.3007, 0.2997, 16.0), (0.2807, 0.2997, 15.0), (0.2807, 0.2997, 16.0), (0.3007, -0.1014, 15.0), (0.2807, -0.1014, 16.0), (0.2807, -0.1014, 15.0), (0.3007, -0.279, 15.0), (0.2807, -0.279, 15.0), (0.2807, -0.279, 16.0), (0.3007, -0.279, 16.0), (-0.2994, 0.08, 14.99), (-1.1, 0.08, -1.0), (-0.2994, -0.08, 14.99), (-1.1, -0.08, -1.0), (-0.2994, -0.1, 15.99), (-1.1, -0.1, 0.0), (-0.2994, 0.1, 15.99), (-1.1, 0.1, 0.0), (-0.2994, 0.08, 15.99), (-1.1, 0.08, 0.0), (-0.2994, -0.08, 15.99), (-1.1, -0.08, 0.0), (-0.2994, 0.08, 14.99), (-0.2994, 0.1, 14.99), (-0.2994, -0.1, 14.99), (-0.2994, -0.08, 14.99), (-0.2994, 0.08, 15.99), (-0.2994, 0.1, 15.99), (-0.2994, -0.1, 15.99), (-0.2994, -0.08, 15.99), (-0.2994, 0.08, 14.99), (-0.2994, 0.1, 14.99), (-0.2994, -0.1, 14.99), (-0.2994, -0.08, 14.99), (-0.2994, 0.08, 15.99), (-0.2994, 0.1, 15.99), (-0.2994, -0.1, 15.99), (-0.2994, -0.08, 15.99), (-0.2794, 0.08, 14.99), (-0.2794, 0.1, 14.99), (-0.2794, -0.1, 14.99), (-0.2794, -0.08, 14.99), (-0.2794, 0.08, 15.99), (-0.2794, 0.1, 15.99), (-0.2794, -0.1, 15.99), (-0.2794, -0.08, 15.99), (-0.2994, -0.279, 14.99), (-0.2994, -0.279, 15.99), (-0.2794, -0.279, 14.99), (-0.2794, -0.279, 15.99), (-0.2994, 0.3, 14.99), (-0.2994, 0.3, 15.99), (-0.2794, 0.3, 14.99), (-0.2794, 0.3, 15.99), (0.08, 1.099, -1.0), (0.079, 0.3, 15.0), (-0.08, 1.099, -1.0), (-0.081, 0.3, 15.0), (0.1, 1.099, -1.0), (0.099, 0.3, 15.0), (-0.1, 1.099, -1.0), (-0.101, 0.3, 15.0), (0.08, 1.099, -1.0), (0.079, 0.3, 15.0), (-0.08, 1.099, -1.0), (-0.081, 0.3, 15.0), (0.1, 1.099, 0.0), (0.099, 0.3, 16.0), (-0.1, 1.099, 0.0), (-0.101, 0.3, 16.0), (0.08, 1.099, 0.0), (0.079, 0.3, 16.0), (-0.08, 1.099, 0.0), (-0.081, 0.3, 16.0), (0.079, 0.28, 15.0), (0.099, 0.28, 15.0), (-0.101, 0.28, 15.0), (-0.081, 0.28, 15.0), (0.079, 0.28, 16.0), (0.099, 0.28, 16.0), (-0.101, 0.28, 16.0), (-0.081, 0.28, 16.0), (-0.2794, 0.3, 16.0), (-0.2794, 0.3, 15.0), (-0.2794, 0.28, 16.0), (-0.2794, 0.28, 15.0), (0.2807, 0.3, 16.0), (0.2807, 0.3, 15.0), (0.2807, 0.28, 16.0), (0.2807, 0.28, 15.0), (2.481, 2.499, 16.0), (2.481, 2.499, 15.0), (2.481, 2.479, 16.0), (2.481, 2.479, 15.0), (4.682, 4.699, 16.0), (4.682, 4.699, 15.0), (4.682, 4.679, 16.0), (4.682, 4.679, 15.0)], [], [(0, 1, 3, 2), (2, 3, 5, 228), (228, 5, 4, 234), (234, 4, 1, 0), (2, 228, 234, 0), (5, 3, 1, 4), (74, 75, 15, 8), (209, 174, 16, 12), (123, 107, 17, 10), (140, 141, 14, 6), (208, 123, 10, 175), (193, 11, 25, 194), (78, 9, 15, 75), (176, 13, 16, 174), (108, 11, 17, 107), (143, 7, 14, 141), (83, 20, 32, 85), (142, 9, 23, 144), (79, 13, 24, 81), (124, 7, 22, 125), (82, 19, 23, 80), (178, 20, 24, 177), (110, 21, 25, 109), (147, 18, 22, 145), (87, 28, 40, 89), (126, 18, 30, 127), (195, 21, 33, 196), (146, 19, 31, 148), (86, 27, 31, 84), (180, 28, 32, 179), (112, 29, 33, 111), (151, 26, 30, 149), (199, 37, 49, 200), (128, 26, 38, 129), (197, 29, 41, 198), (150, 27, 39, 152), (90, 35, 39, 88), (182, 36, 40, 181), (114, 37, 41, 113), (155, 34, 38, 153), (132, 42, 54, 133), (154, 35, 47, 156), (91, 36, 48, 93), (130, 34, 46, 131), (94, 43, 47, 92), (184, 44, 48, 183), (116, 45, 49, 115), (159, 42, 46, 157), (99, 52, 64, 101), (201, 45, 57, 202), (158, 43, 55, 160), (95, 44, 56, 97), (98, 51, 55, 96), (186, 52, 56, 185), (118, 53, 57, 117), (163, 50, 54, 161), (166, 59, 70, 212), (134, 50, 62, 135), (203, 53, 65, 204), (162, 51, 63, 164), (102, 59, 63, 100), (188, 60, 64, 187), (120, 61, 65, 119), (167, 58, 62, 165), (103, 60, 71, 224), (136, 58, 272, 214), (205, 61, 269, 218), (104, 67, 70, 215), (189, 68, 71, 213), (121, 73, 269, 225), (168, 66, 272, 219), (73, 121, 237, 234), (170, 169, 232, 233), (68, 105, 224, 71), (59, 102, 215, 70), (60, 103, 101, 64), (51, 98, 100, 63), (52, 99, 97, 56), (44, 95, 93, 48), (35, 90, 92, 47), (43, 94, 96, 55), (36, 91, 89, 40), (27, 86, 88, 39), (28, 87, 85, 32), (19, 82, 84, 31), (20, 83, 81, 24), (9, 78, 80, 23), (13, 79, 77, 16), (209, 12, 76, 207), (12, 16, 77, 76), (6, 14, 122, 106), (7, 124, 122, 14), (21, 110, 111, 33), (11, 108, 109, 25), (18, 126, 125, 22), (29, 112, 113, 41), (26, 128, 127, 30), (34, 130, 129, 38), (37, 114, 115, 49), (42, 132, 131, 46), (53, 118, 119, 65), (45, 116, 117, 57), (50, 134, 133, 54), (58, 136, 135, 62), (61, 120, 225, 269), (66, 137, 214, 272), (170, 104, 137, 172), (207, 76, 123, 208), (74, 171, 173, 106), (190, 170, 172, 191), (8, 138, 171, 74), (189, 169, 170, 190), (191, 172, 168, 206), (67, 169, 212, 70), (58, 167, 219, 272), (59, 166, 164, 63), (50, 163, 165, 62), (51, 162, 160, 55), (42, 159, 161, 54), (43, 158, 156, 47), (35, 154, 152, 39), (26, 151, 153, 38), (34, 155, 157, 46), (27, 150, 148, 31), (18, 147, 149, 30), (19, 146, 144, 23), (9, 142, 139, 15), (7, 143, 145, 22), (106, 173, 140, 6), (8, 15, 139, 138), (10, 17, 192, 175), (11, 193, 192, 17), (13, 176, 177, 24), (21, 195, 194, 25), (20, 178, 179, 32), (29, 197, 196, 33), (28, 180, 181, 40), (37, 199, 198, 41), (36, 182, 183, 48), (45, 201, 200, 49), (44, 184, 185, 56), (53, 203, 202, 57), (60, 188, 213, 71), (52, 186, 187, 64), (61, 205, 204, 65), (73, 206, 218, 269), (68, 189, 227, 228), (189, 190, 238, 227), (105, 190, 191, 121), (171, 207, 208, 173), (138, 209, 207, 171), (173, 208, 175, 140), (175, 221, 220, 140), (104, 74, 216, 215), (105, 224, 223, 76), (189, 209, 210, 213), (351, 211, 355, 359), (209, 138, 211, 210), (138, 169, 212, 211), (169, 189, 213, 212), (215, 216, 312, 311), (137, 104, 215, 214), (106, 137, 214, 217), (74, 106, 217, 216), (220, 241, 249, 247), (140, 220, 219, 168), (168, 219, 218, 206), (206, 218, 221, 175), (282, 224, 71, 295), (76, 223, 222, 123), (123, 222, 225, 121), (121, 225, 224, 105), (239, 231, 0, 229), (232, 2, 226, 233), (237, 236, 235, 234), (228, 227, 238, 230), (66, 168, 229, 0), (169, 67, 2, 232), (137, 66, 0, 231), (206, 73, 234, 235), (190, 105, 230, 238), (104, 170, 233, 226), (121, 191, 236, 237), (172, 137, 231, 239), (191, 206, 235, 236), (168, 172, 239, 229), (67, 104, 226, 2), (105, 68, 228, 230), (243, 221, 245, 251), (246, 247, 249, 248), (245, 244, 250, 251), (241, 240, 248, 249), (219, 220, 247, 246), (242, 250, 259, 255), (242, 243, 251, 250), (250, 244, 258, 259), (221, 218, 244, 245), (241, 243, 242, 240), (254, 255, 259, 258), (252, 253, 257, 256), (246, 248, 256, 257), (248, 240, 252, 256), (218, 242, 255, 254), (240, 219, 253, 252), (257, 253, 265, 264), (254, 258, 266, 267), (263, 267, 271, 269), (264, 265, 274, 273), (218, 254, 267, 263), (246, 257, 264, 260), (258, 244, 262, 266), (244, 218, 263, 262), (219, 246, 260, 261), (253, 219, 261, 265), (268, 269, 271, 270), (266, 262, 268, 270), (267, 266, 270, 271), (262, 263, 269, 268), (272, 72, 273, 274), (261, 260, 72, 272), (265, 261, 272, 274), (260, 264, 273, 72), (223, 224, 282, 281), (275, 69, 276, 277), (280, 278, 279, 283), (281, 282, 285, 284), (277, 276, 284, 285), (222, 69, 279, 278), (225, 222, 278, 280), (276, 223, 281, 284), (277, 285, 293, 289), (69, 275, 283, 279), (288, 289, 293, 292), (286, 287, 291, 290), (224, 277, 289, 288), (283, 275, 286, 290), (285, 282, 292, 293), (275, 225, 287, 286), (287, 225, 298, 300), (280, 283, 290, 291), (295, 71, 296, 297), (224, 288, 296, 71), (288, 292, 297, 296), (292, 282, 295, 297), (299, 300, 302, 303), (291, 287, 300, 299), (280, 291, 299, 294), (225, 280, 294, 298), (301, 304, 303, 302), (300, 298, 301, 302), (294, 299, 303, 304), (298, 294, 304, 301), (305, 215, 318, 317), (306, 308, 307, 305), (311, 312, 314, 313), (310, 309, 315, 316), (308, 217, 310, 316), (216, 306, 314, 312), (306, 305, 313, 314), (217, 214, 309, 310), (307, 315, 324, 320), (307, 308, 316, 315), (318, 322, 330, 326), (323, 319, 327, 331), (313, 305, 317, 321), (315, 309, 323, 324), (309, 214, 319, 323), (311, 313, 321, 322), (215, 311, 322, 318), (214, 307, 320, 319), (332, 331, 339, 340), (329, 325, 333, 337), (322, 321, 329, 330), (317, 318, 326, 325), (320, 324, 332, 328), (321, 317, 325, 329), (324, 323, 331, 332), (319, 320, 328, 327), (333, 334, 338, 337), (335, 336, 340, 339), (327, 328, 336, 335), (331, 327, 341, 342), (330, 338, 348, 346), (330, 329, 337, 338), (325, 326, 334, 333), (328, 332, 340, 336), (342, 341, 343, 344), (339, 331, 342, 344), (335, 339, 344, 343), (327, 335, 343, 341), (345, 346, 348, 347), (326, 330, 346, 345), (338, 334, 347, 348), (334, 326, 345, 347), (350, 213, 354, 358), (350, 349, 351, 352), (357, 358, 366, 365), (353, 357, 365, 361), (210, 349, 357, 353), (213, 210, 353, 354), (349, 350, 358, 357), (212, 352, 360, 356), (352, 351, 359, 360), (211, 212, 356, 355), (362, 361, 365, 366), (363, 364, 368, 367), (354, 353, 361, 362), (356, 371, 380, 378), (360, 359, 367, 368), (366, 358, 369, 373), (355, 356, 364, 363), (359, 355, 363, 367), (371, 372, 376, 375), (369, 370, 374, 373), (356, 360, 372, 371), (374, 370, 384, 383), (358, 354, 370, 369), (368, 364, 375, 376), (362, 366, 373, 374), (360, 368, 376, 372), (377, 378, 380, 379), (364, 356, 378, 377), (375, 364, 377, 379), (371, 375, 379, 380), (382, 381, 383, 384), (370, 354, 382, 384), (354, 362, 381, 382), (362, 374, 383, 381), (386, 385, 387, 388), (390, 389, 391, 392)])
me_cube_001.use_remesh_preserve_volume = False
me_cube_001.use_remesh_preserve_attributes = False
me_cube_001.use_mirror_vertex_groups = False
me_cube_001.update()
me_cube_004 = bpy.data.meshes.new('Cube.004')
me_cube_004.from_pydata([(-0.199, -0.1989, 8.0), (-0.1998, -0.198, 12.0), (-0.1998, 0.2009, 8.0), (-0.1998, 0.2009, 12.0), (0.2006, -0.198, 12.0), (0.2006, 0.2009, 12.0), (-0.9998, -0.9991, -12.0), (-0.8998, -0.8991, -10.0), (-0.9998, 1.001, -12.0), (-0.8998, 0.9009, -10.0), (1.0, -0.9991, -12.0), (0.9002, -0.8991, -10.0), (1.0, 1.001, -12.0), (0.9002, 0.9009, -10.0), (-0.9998, -0.9991, -10.0), (-0.9998, 1.001, -10.0), (1.0, 1.001, -10.0), (1.0, -0.9991, -10.0), (-0.7998, -0.7991, -8.0), (-0.7998, 0.8009, -8.0), (0.8002, 0.8009, -8.0), (0.8002, -0.7991, -8.0), (-0.8998, -0.8991, -8.0), (-0.8998, 0.9009, -8.0), (0.9002, 0.9009, -8.0), (0.9002, -0.8991, -8.0), (-0.6998, -0.6991, -6.0), (-0.6998, 0.7009, -6.0), (0.7002, 0.7009, -6.0), (0.7002, -0.6991, -6.0), (-0.7998, -0.7991, -6.0), (-0.7998, 0.8009, -6.0), (0.8002, 0.8009, -6.0), (0.8002, -0.7991, -6.0), (-0.5998, -0.5991, -4.0), (-0.5998, 0.6009, -4.0), (0.6002, 0.6009, -4.0), (0.6002, -0.5991, -4.0), (-0.6998, -0.6991, -4.0), (-0.6998, 0.7009, -4.0), (0.7002, 0.7009, -4.0), (0.7002, -0.6991, -4.0), (-0.4998, -0.4991, -2.0), (-0.4998, 0.5009, -2.0), (0.5002, 0.5009, -2.0), (0.5002, -0.4991, -2.0), (-0.5998, -0.5991, -2.0), (-0.5998, 0.6009, -2.0), (0.6002, 0.6009, -2.0), (0.6002, -0.5991, -2.0), (-0.3998, -0.3991, 0.0), (-0.3998, 0.4009, 0.0), (0.4002, 0.4009, 0.0), (0.4002, -0.3991, 0.0), (-0.4998, -0.4991, 0.0), (-0.4998, 0.5009, 0.0), (0.5002, 0.5009, 0.0), (0.5002, -0.4991, 0.0), (-0.2998, -0.2991, 2.0), (-0.2998, 0.3009, 2.0), (0.3002, 0.3009, 2.0), (0.3002, -0.2991, 2.0), (-0.3998, -0.3991, 2.0), (-0.3998, 0.4009, 2.0), (0.4002, 0.4009, 2.0), (0.4002, -0.3991, 2.0), (-0.1998, -0.1991, 4.0), (-0.1998, 0.2009, 4.0), (0.2002, 0.2009, 4.0), (1.1, -0.07909, -12.0), (-0.2998, 0.3009, 4.0), (0.3002, 0.3009, 4.0), (-0.2996, -0.2981, 4.996), (0.2002, -0.1991, 4.0), (-0.9998, 0.1009, -12.0), (-0.9998, 0.1009, -10.0), (1.0, 0.1009, -12.0), (1.0, 0.1009, -10.0), (-0.8998, 0.1009, -10.0), (0.9002, 0.1009, -10.0), (-0.8998, 0.1009, -8.0), (0.9002, 0.1009, -8.0), (-0.7998, 0.1009, -8.0), (0.8002, 0.1009, -8.0), (-0.7998, 0.1009, -6.0), (0.8002, 0.1009, -6.0), (-0.6998, 0.1009, -6.0), (0.7002, 0.1009, -6.0), (-0.6998, 0.1009, -4.0), (0.7002, 0.1009, -4.0), (-0.5998, 0.1009, -4.0), (0.6002, 0.1009, -4.0), (-0.5998, 0.1009, -2.0), (0.6002, 0.1009, -2.0), (-0.4998, 0.1009, -2.0), (0.5002, 0.1009, -2.0), (-0.4998, 0.1009, 0.0), (0.5002, 0.1009, 0.0), (-0.3998, 0.1009, 0.0), (0.4002, 0.1009, 0.0), (-0.3998, 0.1009, 2.0), (0.4002, 0.1009, 2.0), (-0.2998, 0.1009, 2.0), (0.3002, 0.1009, 2.0), (-0.1998, 0.1009, 4.0), (0.2002, 0.1009, 4.0), (-0.9998, -0.09909, -12.0), (1.0, -0.09909, -10.0), (0.9002, -0.09909, -10.0), (0.9002, -0.09909, -8.0), (0.8002, -0.09909, -8.0), (0.8002, -0.09909, -6.0), (0.7002, -0.09909, -6.0), (0.7002, -0.09909, -4.0), (0.6002, -0.09909, -4.0), (0.6002, -0.09909, -2.0), (0.5002, -0.09909, -2.0), (0.5002, -0.09909, 0.0), (0.4002, -0.09909, 0.0), (0.4002, -0.09909, 2.0), (0.3002, -0.09909, 2.0), (0.2002, -0.09909, 4.0), (-0.9998, -0.09909, -10.0), (1.0, -0.09909, -12.0), (-0.8998, -0.09909, -10.0), (-0.8998, -0.09909, -8.0), (-0.7998, -0.09909, -8.0), (-0.7998, -0.09909, -6.0), (-0.6998, -0.09909, -6.0), (-0.6998, -0.09909, -4.0), (-0.5998, -0.09909, -4.0), (-0.5998, -0.09909, -2.0), (-0.4998, -0.09909, -2.0), (-0.4998, -0.09909, 0.0), (-0.3998, -0.09909, 0.0), (-0.3998, -0.09909, 2.0), (-0.2998, -0.09909, 2.0), (-0.1998, -0.09909, 4.0), (-0.09845, 1.001, -12.0), (-0.09845, 1.001, -10.0), (-0.09845, -0.9991, -12.0), (-0.09845, -0.9991, -10.0), (-0.09878, 0.9009, -10.0), (-0.09878, -0.8991, -10.0), (-0.09878, 0.9009, -8.0), (-0.09878, -0.8991, -8.0), (-0.09911, 0.8009, -8.0), (-0.09911, -0.7991, -8.0), (-0.09911, 0.8009, -6.0), (-0.09911, -0.7991, -6.0), (-0.09944, 0.7009, -6.0), (-0.09944, -0.6991, -6.0), (-0.09944, 0.7009, -4.0), (-0.09944, -0.6991, -4.0), (-0.09978, 0.6009, -4.0), (-0.09978, -0.5991, -4.0), (-0.09978, 0.6009, -2.0), (-0.09978, -0.5991, -2.0), (-0.1001, 0.5009, -2.0), (-0.1001, -0.4991, -2.0), (-0.1001, 0.5009, 0.0), (-0.1001, -0.4991, 0.0), (-0.1004, 0.4009, 0.0), (-0.1004, -0.3991, 0.0), (-0.1004, 0.4009, 2.0), (-0.1004, -0.3991, 2.0), (-0.1008, 0.3009, 2.0), (-0.1008, -0.2991, 2.0), (-0.1011, -0.1991, 4.0), (-0.1011, 0.2009, 4.0), (-0.1011, 0.1009, 4.0), (-0.09845, 0.1009, -12.0), (-0.1011, -0.09909, 4.0), (-0.09845, -0.09909, -12.0), (0.1016, 1.001, -10.0), (0.1016, -0.9991, -12.0), (0.1012, 0.9009, -10.0), (0.1012, 0.9009, -8.0), (0.1009, 0.8009, -8.0), (0.1009, 0.8009, -6.0), (0.1006, 0.7009, -6.0), (0.1006, 0.7009, -4.0), (0.1002, 0.6009, -4.0), (0.1002, 0.6009, -2.0), (0.09989, 0.5009, -2.0), (0.09989, 0.5009, 0.0), (0.09956, 0.4009, 0.0), (0.09956, 0.4009, 2.0), (0.09923, 0.3009, 2.0), (0.09889, 0.2009, 4.0), (0.09889, 0.1009, 4.0), (0.09889, -0.09909, 4.0), (0.1016, -0.9991, -10.0), (0.1012, -0.8991, -10.0), (0.1012, -0.8991, -8.0), (0.1009, -0.7991, -8.0), (0.1009, -0.7991, -6.0), (0.1006, -0.6991, -6.0), (0.1006, -0.6991, -4.0), (0.1002, -0.5991, -4.0), (0.1002, -0.5991, -2.0), (0.09989, -0.4991, -2.0), (0.09989, -0.4991, 0.0), (0.09956, -0.3991, 0.0), (0.09956, -0.3991, 2.0), (0.09923, -0.2991, 2.0), (0.09889, -0.1991, 4.0), (0.1016, 0.1009, -12.0), (0.1016, -0.09909, -12.0), (0.1016, 1.001, -12.0), (0.1002, 1.1, -12.0), (-0.09978, 1.1, -12.0), (-0.1008, 0.3009, 4.0), (0.09923, 0.3009, 4.0), (-0.2992, -0.09909, 3.993), (-0.2992, 0.1009, 3.993), (-1.1, 0.1009, -12.0), (-1.1, -0.09909, -12.0), (0.09889, -0.2981, 3.996), (-0.1011, -0.2981, 3.996), (-0.09845, -1.1, -12.0), (0.1016, -1.1, -12.0), (1.1, -0.09909, -12.0), (1.1, 0.1009, -12.0), (0.3009, 0.09951, 4.0), (0.3009, -0.1005, 4.0), (-0.1998, 0.1009, 8.0), (0.09889, 0.2009, 8.0), (0.2002, 0.2009, 8.0), (-0.1011, -0.1991, 8.0), (0.2002, 0.1009, 8.0), (-0.1998, -0.09909, 8.0), (-0.1011, 0.2009, 8.0), (-0.1011, 0.1009, 8.0), (0.2002, -0.1991, 8.0), (0.09889, -0.1991, 8.0), (0.09889, -0.09909, 8.0), (0.2002, -0.09909, 8.0), (0.09889, 0.1009, 8.0), (-0.1011, -0.09909, 8.0), (-0.08111, -0.2981, 3.996), (-0.07845, -1.1, -12.0), (0.07889, -0.2981, 3.996), (0.08155, -1.1, -12.0), (0.09889, -0.2981, 4.996), (0.1016, -1.1, -11.0), (-0.1011, -0.2981, 4.996), (-0.09845, -1.1, -11.0), (-0.08111, -0.2981, 4.996), (-0.07845, -1.1, -11.0), (0.07889, -0.2981, 4.996), (0.08155, -1.1, -11.0), (-0.08111, -0.2781, 3.996), (-0.1011, -0.2781, 3.996), (0.09889, -0.2781, 3.996), (0.07889, -0.2781, 3.996), (-0.08111, -0.2781, 4.996), (-0.1011, -0.2781, 4.996), (0.09889, -0.2781, 4.996), (0.07889, -0.2781, 4.996), (-0.1011, -0.2981, 4.996), (-0.1011, -0.2981, 3.996), (0.09889, -0.2981, 4.996), (0.09889, -0.2981, 3.996), (-0.1011, -0.2781, 4.996), (-0.1011, -0.2781, 3.996), (0.09889, -0.2781, 4.996), (0.09889, -0.2781, 3.996), (0.3003, -0.2981, 4.996), (0.3003, -0.2981, 3.996), (0.3003, -0.2781, 4.996), (0.3003, -0.2781, 3.996), (-0.2996, -0.2981, 3.996), (-0.2996, -0.2781, 4.996), (-0.2996, -0.2781, 3.996), (0.3009, -0.08049, 4.0), (1.1, 0.08091, -12.0), (0.3009, 0.07951, 4.0), (1.1, -0.09909, -11.0), (1.1, -0.07909, -11.0), (0.3009, -0.1005, 5.0), (1.1, 0.1009, -11.0), (0.3009, 0.09951, 5.0), (0.3009, -0.08049, 5.0), (1.1, 0.08091, -11.0), (0.3009, 0.07951, 5.0), (0.2809, -0.08049, 4.0), (0.2809, -0.1005, 4.0), (0.2809, 0.09951, 4.0), (0.2809, 0.07951, 4.0), (0.2809, -0.08049, 5.0), (0.2809, -0.1005, 5.0), (0.2809, 0.09951, 5.0), (0.2809, 0.07951, 5.0), (0.3009, -0.1005, 5.0), (0.3009, 0.3006, 5.0), (0.2809, 0.3006, 4.0), (0.2809, 0.3006, 5.0), (0.3009, -0.1005, 4.0), (0.2809, -0.1005, 5.0), (0.2809, -0.1005, 4.0), (0.3009, -0.2781, 4.0), (0.2809, -0.2781, 4.0), (0.2809, -0.2781, 5.0), (0.3009, -0.2781, 5.0), (-0.2992, 0.08091, 3.993), (-1.1, 0.08091, -12.0), (-0.2992, -0.07909, 3.993), (-1.1, -0.07909, -12.0), (-0.2992, -0.09909, 4.993), (-1.1, -0.09909, -11.0), (-0.2992, 0.1009, 4.993), (-1.1, 0.1009, -11.0), (-0.2992, 0.08091, 4.993), (-1.1, 0.08091, -11.0), (-0.2992, -0.07909, 4.993), (-1.1, -0.07909, -11.0), (-0.2992, 0.08091, 3.993), (-0.2992, 0.1009, 3.993), (-0.2992, -0.09909, 3.993), (-0.2992, -0.07909, 3.993), (-0.2992, 0.08091, 4.993), (-0.2992, 0.1009, 4.993), (-0.2992, -0.09909, 4.993), (-0.2992, -0.07909, 4.993), (-0.2992, 0.08091, 3.993), (-0.2992, 0.1009, 3.993), (-0.2992, -0.09909, 3.993), (-0.2992, -0.07909, 3.993), (-0.2992, 0.08091, 4.993), (-0.2992, 0.1009, 4.993), (-0.2992, -0.09909, 4.993), (-0.2992, -0.07909, 4.993), (-0.2792, 0.08091, 3.993), (-0.2792, 0.1009, 3.993), (-0.2792, -0.09909, 3.993), (-0.2792, -0.07909, 3.993), (-0.2792, 0.08091, 4.993), (-0.2792, 0.1009, 4.993), (-0.2792, -0.09909, 4.993), (-0.2792, -0.07909, 4.993), (-0.2992, -0.2781, 3.993), (-0.2992, -0.2781, 4.993), (-0.2792, -0.2781, 3.993), (-0.2792, -0.2781, 4.993), (-0.2992, 0.3009, 3.993), (-0.2992, 0.3009, 4.993), (-0.2792, 0.3009, 3.993), (-0.2792, 0.3009, 4.993), (0.08022, 1.1, -12.0), (0.07923, 0.3009, 4.0), (-0.07978, 1.1, -12.0), (-0.08077, 0.3009, 4.0), (0.1002, 1.1, -12.0), (0.09923, 0.3009, 4.0), (-0.09978, 1.1, -12.0), (-0.1008, 0.3009, 4.0), (0.08022, 1.1, -12.0), (0.07923, 0.3009, 4.0), (-0.07978, 1.1, -12.0), (-0.08077, 0.3009, 4.0), (0.1002, 1.1, -11.0), (0.09923, 0.3009, 5.0), (-0.09978, 1.1, -11.0), (-0.1008, 0.3009, 5.0), (0.08022, 1.1, -11.0), (0.07923, 0.3009, 5.0), (-0.07978, 1.1, -11.0), (-0.08077, 0.3009, 5.0), (0.07923, 0.2809, 4.0), (0.09923, 0.2809, 4.0), (-0.1008, 0.2809, 4.0), (-0.08077, 0.2809, 4.0), (0.07923, 0.2809, 5.0), (0.09923, 0.2809, 5.0), (-0.1008, 0.2809, 5.0), (-0.08077, 0.2809, 5.0), (-0.2792, 0.3009, 5.0), (-0.2792, 0.3009, 4.0), (-0.2792, 0.2809, 5.0), (-0.2792, 0.2809, 4.0), (0.2809, 0.3009, 5.0), (0.2809, 0.3009, 4.0), (0.2809, 0.2809, 5.0), (0.2809, 0.2809, 4.0)], [], [(0, 1, 3, 2), (2, 3, 5, 228), (228, 5, 4, 234), (234, 4, 1, 0), (2, 228, 234, 0), (5, 3, 1, 4), (74, 75, 15, 8), (209, 174, 16, 12), (123, 107, 17, 10), (140, 141, 14, 6), (208, 123, 10, 175), (193, 11, 25, 194), (78, 9, 15, 75), (176, 13, 16, 174), (108, 11, 17, 107), (143, 7, 14, 141), (83, 20, 32, 85), (142, 9, 23, 144), (79, 13, 24, 81), (124, 7, 22, 125), (82, 19, 23, 80), (178, 20, 24, 177), (110, 21, 25, 109), (147, 18, 22, 145), (87, 28, 40, 89), (126, 18, 30, 127), (195, 21, 33, 196), (146, 19, 31, 148), (86, 27, 31, 84), (180, 28, 32, 179), (112, 29, 33, 111), (151, 26, 30, 149), (199, 37, 49, 200), (128, 26, 38, 129), (197, 29, 41, 198), (150, 27, 39, 152), (90, 35, 39, 88), (182, 36, 40, 181), (114, 37, 41, 113), (155, 34, 38, 153), (132, 42, 54, 133), (154, 35, 47, 156), (91, 36, 48, 93), (130, 34, 46, 131), (94, 43, 47, 92), (184, 44, 48, 183), (116, 45, 49, 115), (159, 42, 46, 157), (99, 52, 64, 101), (201, 45, 57, 202), (158, 43, 55, 160), (95, 44, 56, 97), (98, 51, 55, 96), (186, 52, 56, 185), (118, 53, 57, 117), (163, 50, 54, 161), (166, 59, 70, 212), (134, 50, 62, 135), (203, 53, 65, 204), (162, 51, 63, 164), (102, 59, 63, 100), (188, 60, 64, 187), (120, 61, 65, 119), (167, 58, 62, 165), (103, 60, 71, 224), (136, 58, 272, 214), (205, 61, 269, 218), (104, 67, 70, 215), (189, 68, 71, 213), (121, 73, 269, 225), (168, 66, 272, 219), (73, 121, 237, 234), (170, 169, 232, 233), (68, 105, 224, 71), (59, 102, 215, 70), (60, 103, 101, 64), (51, 98, 100, 63), (52, 99, 97, 56), (44, 95, 93, 48), (35, 90, 92, 47), (43, 94, 96, 55), (36, 91, 89, 40), (27, 86, 88, 39), (28, 87, 85, 32), (19, 82, 84, 31), (20, 83, 81, 24), (9, 78, 80, 23), (13, 79, 77, 16), (209, 12, 76, 207), (12, 16, 77, 76), (6, 14, 122, 106), (7, 124, 122, 14), (21, 110, 111, 33), (11, 108, 109, 25), (18, 126, 125, 22), (29, 112, 113, 41), (26, 128, 127, 30), (34, 130, 129, 38), (37, 114, 115, 49), (42, 132, 131, 46), (53, 118, 119, 65), (45, 116, 117, 57), (50, 134, 133, 54), (58, 136, 135, 62), (61, 120, 225, 269), (66, 137, 214, 272), (170, 104, 137, 172), (207, 76, 123, 208), (74, 171, 173, 106), (190, 170, 172, 191), (8, 138, 171, 74), (189, 169, 170, 190), (191, 172, 168, 206), (67, 169, 212, 70), (58, 167, 219, 272), (59, 166, 164, 63), (50, 163, 165, 62), (51, 162, 160, 55), (42, 159, 161, 54), (43, 158, 156, 47), (35, 154, 152, 39), (26, 151, 153, 38), (34, 155, 157, 46), (27, 150, 148, 31), (18, 147, 149, 30), (19, 146, 144, 23), (9, 142, 139, 15), (7, 143, 145, 22), (106, 173, 140, 6), (8, 15, 139, 138), (10, 17, 192, 175), (11, 193, 192, 17), (13, 176, 177, 24), (21, 195, 194, 25), (20, 178, 179, 32), (29, 197, 196, 33), (28, 180, 181, 40), (37, 199, 198, 41), (36, 182, 183, 48), (45, 201, 200, 49), (44, 184, 185, 56), (53, 203, 202, 57), (60, 188, 213, 71), (52, 186, 187, 64), (61, 205, 204, 65), (73, 206, 218, 269), (68, 189, 227, 228), (189, 190, 238, 227), (105, 190, 191, 121), (171, 207, 208, 173), (138, 209, 207, 171), (173, 208, 175, 140), (175, 221, 220, 140), (104, 74, 216, 215), (105, 224, 223, 76), (189, 209, 210, 213), (351, 211, 355, 359), (209, 138, 211, 210), (138, 169, 212, 211), (169, 189, 213, 212), (215, 216, 312, 311), (137, 104, 215, 214), (106, 137, 214, 217), (74, 106, 217, 216), (220, 241, 249, 247), (140, 220, 219, 168), (168, 219, 218, 206), (206, 218, 221, 175), (282, 224, 71, 295), (76, 223, 222, 123), (123, 222, 225, 121), (121, 225, 224, 105), (239, 231, 0, 229), (232, 2, 226, 233), (237, 236, 235, 234), (228, 227, 238, 230), (66, 168, 229, 0), (169, 67, 2, 232), (137, 66, 0, 231), (206, 73, 234, 235), (190, 105, 230, 238), (104, 170, 233, 226), (121, 191, 236, 237), (172, 137, 231, 239), (191, 206, 235, 236), (168, 172, 239, 229), (67, 104, 226, 2), (105, 68, 228, 230), (243, 221, 245, 251), (246, 247, 249, 248), (245, 244, 250, 251), (241, 240, 248, 249), (219, 220, 247, 246), (242, 250, 259, 255), (242, 243, 251, 250), (250, 244, 258, 259), (221, 218, 244, 245), (241, 243, 242, 240), (254, 255, 259, 258), (252, 253, 257, 256), (246, 248, 256, 257), (248, 240, 252, 256), (218, 242, 255, 254), (240, 219, 253, 252), (257, 253, 265, 264), (254, 258, 266, 267), (263, 267, 271, 269), (264, 265, 274, 273), (218, 254, 267, 263), (246, 257, 264, 260), (258, 244, 262, 266), (244, 218, 263, 262), (219, 246, 260, 261), (253, 219, 261, 265), (268, 269, 271, 270), (266, 262, 268, 270), (267, 266, 270, 271), (262, 263, 269, 268), (272, 72, 273, 274), (261, 260, 72, 272), (265, 261, 272, 274), (260, 264, 273, 72), (223, 224, 282, 281), (275, 69, 276, 277), (280, 278, 279, 283), (281, 282, 285, 284), (277, 276, 284, 285), (222, 69, 279, 278), (225, 222, 278, 280), (276, 223, 281, 284), (277, 285, 293, 289), (69, 275, 283, 279), (288, 289, 293, 292), (286, 287, 291, 290), (224, 277, 289, 288), (283, 275, 286, 290), (285, 282, 292, 293), (275, 225, 287, 286), (287, 225, 298, 300), (280, 283, 290, 291), (295, 71, 296, 297), (224, 288, 296, 71), (288, 292, 297, 296), (292, 282, 295, 297), (299, 300, 302, 303), (291, 287, 300, 299), (280, 291, 299, 294), (225, 280, 294, 298), (301, 304, 303, 302), (300, 298, 301, 302), (294, 299, 303, 304), (298, 294, 304, 301), (305, 215, 318, 317), (306, 308, 307, 305), (311, 312, 314, 313), (310, 309, 315, 316), (308, 217, 310, 316), (216, 306, 314, 312), (306, 305, 313, 314), (217, 214, 309, 310), (307, 315, 324, 320), (307, 308, 316, 315), (318, 322, 330, 326), (323, 319, 327, 331), (313, 305, 317, 321), (315, 309, 323, 324), (309, 214, 319, 323), (311, 313, 321, 322), (215, 311, 322, 318), (214, 307, 320, 319), (332, 331, 339, 340), (329, 325, 333, 337), (322, 321, 329, 330), (317, 318, 326, 325), (320, 324, 332, 328), (321, 317, 325, 329), (324, 323, 331, 332), (319, 320, 328, 327), (333, 334, 338, 337), (335, 336, 340, 339), (327, 328, 336, 335), (331, 327, 341, 342), (330, 338, 348, 346), (330, 329, 337, 338), (325, 326, 334, 333), (328, 332, 340, 336), (342, 341, 343, 344), (339, 331, 342, 344), (335, 339, 344, 343), (327, 335, 343, 341), (345, 346, 348, 347), (326, 330, 346, 345), (338, 334, 347, 348), (334, 326, 345, 347), (350, 213, 354, 358), (350, 349, 351, 352), (357, 358, 366, 365), (353, 357, 365, 361), (210, 349, 357, 353), (213, 210, 353, 354), (349, 350, 358, 357), (212, 352, 360, 356), (352, 351, 359, 360), (211, 212, 356, 355), (362, 361, 365, 366), (363, 364, 368, 367), (354, 353, 361, 362), (356, 371, 380, 378), (360, 359, 367, 368), (366, 358, 369, 373), (355, 356, 364, 363), (359, 355, 363, 367), (371, 372, 376, 375), (369, 370, 374, 373), (356, 360, 372, 371), (374, 370, 384, 383), (358, 354, 370, 369), (368, 364, 375, 376), (362, 366, 373, 374), (360, 368, 376, 372), (377, 378, 380, 379), (364, 356, 378, 377), (375, 364, 377, 379), (371, 375, 379, 380), (370, 354, 382, 384), (354, 362, 381, 382), (362, 374, 383, 381)])
me_cube_004.use_remesh_preserve_volume = False
me_cube_004.use_remesh_preserve_attributes = False
me_cube_004.use_mirror_vertex_groups = False
me_cube_004.update()

# ---- objects
ob_pyramid_2 = bpy.data.objects.new('Pyramid 2', me_cube_002)
ob_pyramid_1 = bpy.data.objects.new('Pyramid 1', me_cube_001)
ob_big_pyramid = bpy.data.objects.new('Big Pyramid', me_cube_004)
ob_lamp = bpy.data.objects.new('Lamp', light_lamp)
ob_camera = bpy.data.objects.new('Camera', cam_camera)

# ---- transforms, parenting, visibility, modifiers, constraints
ob_pyramid_2.location = (50.0, 50.0, 0.0)
ob_pyramid_2.scale = (10.0, 10.0, 0.5)
ob_pyramid_2.lineart.crease_threshold = 0.0
ob_pyramid_1.location = (0.0, 50.0, 0.0)
ob_pyramid_1.scale = (10.0, 10.0, 0.5)
ob_pyramid_1.lineart.crease_threshold = 0.0
ob_big_pyramid.location = (50.0, 0.0, 0.0)
ob_big_pyramid.scale = (20.5, 20.5, 1.025)
ob_big_pyramid.lineart.crease_threshold = 0.0
ob_lamp.location = (9.994, 1.005, 14.52)
ob_lamp.rotation_euler = (0.6503, 0.05522, 1.866)
ob_lamp.lock_rotations_4d = False
ob_lamp.empty_display_type = 'ARROWS'
ob_lamp.color = (0.0, 0.0, 0.0, 0.0)
ob_lamp.lineart.crease_threshold = 0.0
ob_camera.location = (22.58, -6.508, 16.71)
ob_camera.rotation_euler = (1.109, 0.0, 0.8149)
ob_camera.lock_rotations_4d = False
ob_camera.empty_display_type = 'ARROWS'
ob_camera.color = (0.0, 0.0, 0.0, 0.0)
ob_camera.display_type = 'WIRE'
ob_camera.lineart.crease_threshold = 0.0

# ---- collection membership
col_collection_1.objects.link(ob_pyramid_2)
col_collection_1.objects.link(ob_pyramid_1)
col_collection_1.objects.link(ob_big_pyramid)
col_collection_1.objects.link(ob_lamp)
col_collection_1.objects.link(ob_camera)

# ---- scene / render settings (as saved in the file)
scene.camera = ob_camera
scene.frame_start = 1; scene.frame_end = 250; scene.frame_set(2)
scene.render.engine = 'BLENDER_EEVEE_NEXT'
scene.render.resolution_percentage = 50
scene.render.dither_intensity = 0.0
scene.cycles.use_denoising = False
scene.cycles.samples = 128
scene.cycles.sampling_pattern = 'TABULATED_SOBOL'
scene.cycles.light_sampling_threshold = 0.0
scene.cycles.use_adaptive_sampling = False
scene.cycles.use_light_tree = False
scene.cycles.blur_glossy = 0.0
scene.cycles.sample_clamp_indirect = 0.0
scene.view_settings.view_transform = 'Standard'
bpy.context.view_layer.update()

